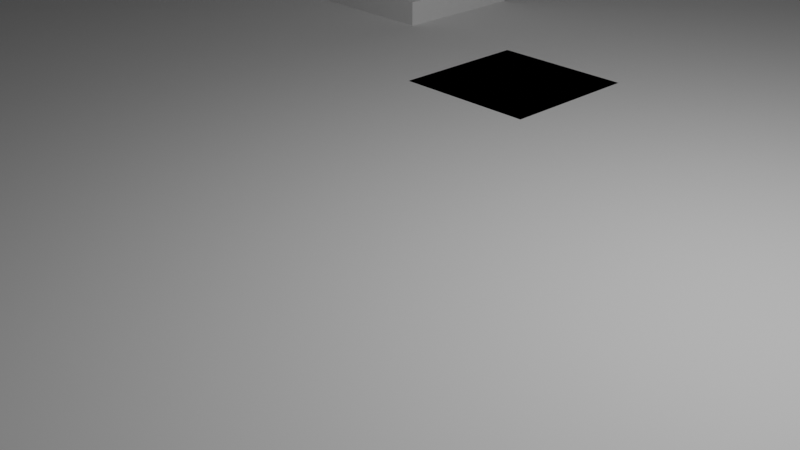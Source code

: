 # Source: Diorama.blend  (saved by Blender 4.2.66; exported with 4.5.12 LTS)
import bpy
from mathutils import Matrix  # noqa: F401  (used for matrix-valued properties, if any)

bpy.ops.wm.read_factory_settings(use_empty=True)
scene = bpy.context.scene
scene.name = 'Scene'

# ---- collections
col_collection = bpy.data.collections.new('Collection'); scene.collection.children.link(col_collection)

# ---- world
world_world = bpy.data.worlds.new('World'); scene.world = world_world
world_world.use_nodes = True; world_world.node_tree.nodes.clear()
_N = world_world.node_tree.nodes; _L = world_world.node_tree.links
n0 = _N.new('ShaderNodeOutputWorld'); n0.name = 'World Output'; n0.location = (300, 300)
n1 = _N.new('ShaderNodeBackground'); n1.name = 'Background'; n1.location = (10, 300)
n1.inputs[0].default_value = (0.05088, 0.05088, 0.05088, 1.0)
_L.new(n1.outputs[0], n0.inputs[0])
n0.is_active_output = True
world_world.color = (0.05088, 0.05088, 0.05088)
world_world.sun_shadow_jitter_overblur = 0.0

# ---- cameras
cam_camera = bpy.data.cameras.new('Camera')
cam_camera.clip_end = 100.0
cam_camera.ortho_scale = 7.314

# ---- lights
light_light = bpy.data.lights.new('Light', 'POINT')
light_light.energy = 1000.0
light_light.shadow_soft_size = 0.1

# ---- meshes
me_plane = bpy.data.meshes.new('Plane')
me_plane.from_pydata([(-1.0, -1.0, 0.0), (1.0, -1.0, 0.0), (-1.0, 1.0, 0.0), (1.0, 1.0, 0.0)], [], [(0, 1, 3, 2)])
_uv = me_plane.uv_layers.new(name='UVMap')
_uv.uv.foreach_set('vector', [0.0, 0.0, 1.0, 0.0, 1.0, 1.0, 0.0, 1.0])
me_plane.update()
me_plane_002 = bpy.data.meshes.new('Plane.002')
me_plane_002.from_pydata([(-1.0, 12.0, -4.371e-07), (1.0, 12.0, -4.371e-07), (-1.0, 0.3745, 2.734e-08), (1.0, 0.3745, 2.734e-08), (-1.0, 0.3745, 0.1501), (-1.0, 0.0, 0.1501), (1.0, 0.0, 0.1501), (1.0, 0.3745, 0.1501)], [], [(2, 3, 1, 0), (5, 6, 7, 4), (3, 2, 4, 7)])
_uv = me_plane_002.uv_layers.new(name='UVMap')
_uv.uv.foreach_set('vector', [0.0, 0.5, 1.0, 0.5, 1.0, 1.0, 0.0, 1.0, 0.0, 0.0, 1.0, 0.0, 1.0, 0.5, 0.0, 0.5, 1.0, 0.5, 0.0, 0.5, 0.0, 0.5, 1.0, 0.5])
me_plane_002.update()
me_plane_001 = bpy.data.meshes.new('Plane.001')
me_plane_001.from_pydata([(-1.0, 12.0, -7.232e-07), (1.0, 12.0, -4.371e-07), (-1.0, 0.3745, -2.247e-07), (1.0, 0.3745, 2.734e-08), (-1.15, 0.3745, 0.1492), (-1.15, -4.222e-11, 0.1492), (1.0, 0.0, 0.1501), (1.0, 0.3745, 0.1501), (-1.0, 12.0, -2.0), (-1.0, 0.3745, -2.0), (-1.15, 0.3745, -2.0), (-1.15, -9.399e-08, -2.0)], [], [(2, 3, 1, 0), (5, 6, 7, 4), (3, 2, 4, 7), (9, 2, 0, 8), (11, 5, 4, 10), (2, 9, 10, 4)])
_uv = me_plane_001.uv_layers.new(name='UVMap')
_uv.uv.foreach_set('vector', [0.0, 0.5, 1.0, 0.5, 1.0, 1.0, 0.0, 1.0, 0.0, 0.0, 1.0, 0.0, 1.0, 0.5, 0.0, 0.5, 1.0, 0.5, 0.0, 0.5, 0.0, 0.5, 1.0, 0.5, 0.0, 0.5, 1.0, 0.5, 1.0, 1.0, 0.0, 1.0, 0.0, 0.0, 1.0, 0.0, 1.0, 0.5, 0.0, 0.5, 1.0, 0.5, 0.0, 0.5, 0.0, 0.5, 1.0, 0.5])
me_plane_001.update()

# ---- objects
ob_light = bpy.data.objects.new('Light', light_light)
ob_camera = bpy.data.objects.new('Camera', cam_camera)
ob_plane = bpy.data.objects.new('Plane', me_plane)
ob_plane_001 = bpy.data.objects.new('Plane.001', me_plane)
ob_plane_002 = bpy.data.objects.new('Plane.002', me_plane)
ob_plane_003 = bpy.data.objects.new('Plane.003', me_plane)
ob_plane_004 = bpy.data.objects.new('Plane.004', me_plane)
ob_plane_005 = bpy.data.objects.new('Plane.005', me_plane)
ob_plane_006 = bpy.data.objects.new('Plane.006', me_plane)
ob_plane_007 = bpy.data.objects.new('Plane.007', me_plane)
ob_plane_008 = bpy.data.objects.new('Plane.008', me_plane)
ob_plane_009 = bpy.data.objects.new('Plane.009', me_plane)
ob_plane_010 = bpy.data.objects.new('Plane.010', me_plane)
ob_plane_011 = bpy.data.objects.new('Plane.011', me_plane)
ob_plane_012 = bpy.data.objects.new('Plane.012', me_plane)
ob_plane_013 = bpy.data.objects.new('Plane.013', me_plane)
ob_plane_014 = bpy.data.objects.new('Plane.014', me_plane)
ob_plane_015 = bpy.data.objects.new('Plane.015', me_plane)
ob_plane_016 = bpy.data.objects.new('Plane.016', me_plane)
ob_plane_017 = bpy.data.objects.new('Plane.017', me_plane)
ob_plane_018 = bpy.data.objects.new('Plane.018', me_plane)
ob_plane_019 = bpy.data.objects.new('Plane.019', me_plane)
ob_plane_020 = bpy.data.objects.new('Plane.020', me_plane)
ob_plane_021 = bpy.data.objects.new('Plane.021', me_plane)
ob_plane_022 = bpy.data.objects.new('Plane.022', me_plane)
ob_plane_023 = bpy.data.objects.new('Plane.023', me_plane)
ob_plane_024 = bpy.data.objects.new('Plane.024', me_plane)
ob_plane_025 = bpy.data.objects.new('Plane.025', me_plane)
ob_plane_026 = bpy.data.objects.new('Plane.026', me_plane)
ob_plane_027 = bpy.data.objects.new('Plane.027', me_plane)
ob_plane_028 = bpy.data.objects.new('Plane.028', me_plane)
ob_plane_029 = bpy.data.objects.new('Plane.029', me_plane)
ob_plane_030 = bpy.data.objects.new('Plane.030', me_plane)
ob_plane_031 = bpy.data.objects.new('Plane.031', me_plane)
ob_plane_032 = bpy.data.objects.new('Plane.032', me_plane)
ob_plane_033 = bpy.data.objects.new('Plane.033', me_plane)
ob_plane_034 = bpy.data.objects.new('Plane.034', me_plane)
ob_plane_035 = bpy.data.objects.new('Plane.035', me_plane)
ob_plane_036 = bpy.data.objects.new('Plane.036', me_plane)
ob_plane_037 = bpy.data.objects.new('Plane.037', me_plane)
ob_plane_038 = bpy.data.objects.new('Plane.038', me_plane)
ob_plane_039 = bpy.data.objects.new('Plane.039', me_plane)
ob_plane_040 = bpy.data.objects.new('Plane.040', me_plane)
ob_plane_041 = bpy.data.objects.new('Plane.041', me_plane)
ob_plane_042 = bpy.data.objects.new('Plane.042', me_plane)
ob_plane_043 = bpy.data.objects.new('Plane.043', me_plane)
ob_plane_044 = bpy.data.objects.new('Plane.044', me_plane)
ob_plane_045 = bpy.data.objects.new('Plane.045', me_plane)
ob_plane_046 = bpy.data.objects.new('Plane.046', me_plane)
ob_plane_047 = bpy.data.objects.new('Plane.047', me_plane)
ob_plane_048 = bpy.data.objects.new('Plane.048', me_plane)
ob_plane_049 = bpy.data.objects.new('Plane.049', me_plane)
ob_plane_050 = bpy.data.objects.new('Plane.050', me_plane)
ob_plane_056 = bpy.data.objects.new('Plane.056', me_plane)
ob_plane_059 = bpy.data.objects.new('Plane.059', me_plane)
ob_plane_051 = bpy.data.objects.new('Plane.051', me_plane)
ob_plane_052 = bpy.data.objects.new('Plane.052', me_plane)
ob_plane_053 = bpy.data.objects.new('Plane.053', me_plane)
ob_plane_054 = bpy.data.objects.new('Plane.054', me_plane)
ob_plane_055 = bpy.data.objects.new('Plane.055', me_plane)
ob_plane_060 = bpy.data.objects.new('Plane.060', me_plane)
ob_plane_061 = bpy.data.objects.new('Plane.061', me_plane)
ob_plane_062 = bpy.data.objects.new('Plane.062', me_plane)
ob_plane_063 = bpy.data.objects.new('Plane.063', me_plane)
ob_plane_064 = bpy.data.objects.new('Plane.064', me_plane)
ob_plane_065 = bpy.data.objects.new('Plane.065', me_plane)
ob_plane_066 = bpy.data.objects.new('Plane.066', me_plane)
ob_plane_067 = bpy.data.objects.new('Plane.067', me_plane)
ob_plane_069 = bpy.data.objects.new('Plane.069', me_plane)
ob_plane_057 = bpy.data.objects.new('Plane.057', me_plane)
ob_plane_058 = bpy.data.objects.new('Plane.058', me_plane)
ob_plane_068 = bpy.data.objects.new('Plane.068', me_plane)
ob_plane_070 = bpy.data.objects.new('Plane.070', me_plane)
ob_plane_071 = bpy.data.objects.new('Plane.071', me_plane)
ob_plane_072 = bpy.data.objects.new('Plane.072', me_plane)
ob_plane_073 = bpy.data.objects.new('Plane.073', me_plane)
ob_plane_074 = bpy.data.objects.new('Plane.074', me_plane)
ob_plane_075 = bpy.data.objects.new('Plane.075', me_plane)
ob_plane_076 = bpy.data.objects.new('Plane.076', me_plane)
ob_plane_077 = bpy.data.objects.new('Plane.077', me_plane)
ob_plane_078 = bpy.data.objects.new('Plane.078', me_plane)
ob_plane_079 = bpy.data.objects.new('Plane.079', me_plane)
ob_plane_081 = bpy.data.objects.new('Plane.081', me_plane_002)
ob_plane_082 = bpy.data.objects.new('Plane.082', me_plane_001)
ob_plane_080 = bpy.data.objects.new('Plane.080', me_plane)
ob_plane_083 = bpy.data.objects.new('Plane.083', me_plane)
ob_plane_084 = bpy.data.objects.new('Plane.084', me_plane)
ob_plane_085 = bpy.data.objects.new('Plane.085', me_plane)
ob_plane_086 = bpy.data.objects.new('Plane.086', me_plane)
ob_plane_087 = bpy.data.objects.new('Plane.087', me_plane)

# ---- transforms, parenting, visibility, modifiers, constraints
ob_light.location = (4.076, 1.005, 5.904)
ob_light.rotation_euler = (0.6503, 0.05522, 1.866)
ob_light.lock_rotations_4d = False
ob_light.empty_display_type = 'ARROWS'
ob_light.color = (0.0, 0.0, 0.0, 0.0)
ob_light.lineart.crease_threshold = 0.0
ob_camera.location = (7.359, -6.926, 4.958)
ob_camera.rotation_euler = (1.109, 0.0, 0.8149)
ob_camera.lock_rotations_4d = False
ob_camera.empty_display_type = 'ARROWS'
ob_camera.color = (0.0, 0.0, 0.0, 0.0)
ob_camera.display_type = 'WIRE'
ob_camera.lineart.crease_threshold = 0.0
ob_plane.location = (0.0, 0.0, 0.0)
ob_plane_001.location = (0.0, -2.0, 0.0)
ob_plane_002.location = (0.0, 2.0, 0.0)
ob_plane_003.location = (0.0, 4.0, 0.0)
ob_plane_004.location = (0.0, -4.0, 0.0)
ob_plane_005.location = (-2.0, 0.0, 0.0)
ob_plane_006.location = (-2.0, -2.0, 0.0)
ob_plane_007.location = (-2.0, 2.0, 0.0)
ob_plane_008.location = (-2.0, 4.0, 0.0)
ob_plane_009.location = (-2.0, -4.0, 0.0)
ob_plane_010.location = (2.0, 0.0, 0.0)
ob_plane_011.location = (2.0, -2.0, 0.0)
ob_plane_012.location = (2.0, 2.0, 0.0)
ob_plane_013.location = (2.0, 4.0, 0.0)
ob_plane_014.location = (2.0, -4.0, 0.0)
ob_plane_015.location = (-4.0, 0.0, 0.0)
ob_plane_016.location = (-4.0, -2.0, 0.0)
ob_plane_017.location = (-4.0, 2.0, 0.0)
ob_plane_018.location = (-4.0, 4.0, 0.0)
ob_plane_019.location = (-4.0, -4.0, 0.0)
ob_plane_020.location = (-6.0, 0.0, 0.0)
ob_plane_021.location = (-6.0, -2.0, 0.0)
ob_plane_022.location = (-6.0, 2.0, 0.0)
ob_plane_023.location = (-6.0, 4.0, 0.0)
ob_plane_024.location = (-6.0, -4.0, 0.0)
ob_plane_025.location = (4.0, 0.0, 0.0)
ob_plane_026.location = (4.0, -2.0, 0.0)
ob_plane_027.location = (4.0, 2.0, 0.0)
ob_plane_028.location = (4.0, 4.0, 0.0)
ob_plane_029.location = (4.0, -4.0, 0.0)
ob_plane_030.location = (6.0, 0.0, 0.0)
ob_plane_031.location = (6.0, -2.0, 0.0)
ob_plane_032.location = (6.0, 2.0, 0.0)
ob_plane_033.location = (6.0, 4.0, 0.0)
ob_plane_034.location = (6.0, -4.0, 0.0)
ob_plane_035.location = (-8.0, 0.0, 0.0)
ob_plane_036.location = (-8.0, -2.0, 0.0)
ob_plane_037.location = (-8.0, 2.0, 0.0)
ob_plane_038.location = (-8.0, 4.0, 0.0)
ob_plane_039.location = (-8.0, -4.0, 0.0)
ob_plane_040.location = (-2.0, 4.0, 0.0)
ob_plane_041.location = (0.0, 6.0, 0.0)
ob_plane_042.location = (2.0, 6.0, 0.0)
ob_plane_043.location = (4.0, 6.0, 0.0)
ob_plane_044.location = (6.0, 6.0, 0.0)
ob_plane_045.location = (-2.0, 6.0, 0.0)
ob_plane_046.location = (0.0, 8.0, 0.0)
ob_plane_047.location = (2.0, 8.0, 0.0)
ob_plane_048.location = (4.0, 8.0, 0.0)
ob_plane_049.location = (6.0, 8.0, 0.0)
ob_plane_050.location = (-2.0, 8.0, 0.0)
ob_plane_056.location = (-4.0, 6.0, 0.0)
ob_plane_059.location = (-4.0, 8.0, 0.0)
ob_plane_051.location = (0.0, -6.0, 0.0)
ob_plane_052.location = (-2.0, -6.0, 0.0)
ob_plane_053.location = (2.0, -6.0, 0.0)
ob_plane_054.location = (-4.0, -6.0, 0.0)
ob_plane_055.location = (-6.0, -6.0, 0.0)
ob_plane_060.location = (4.0, -6.0, 0.0)
ob_plane_061.location = (6.0, -6.0, 0.0)
ob_plane_062.location = (-8.0, -6.0, 0.0)
ob_plane_063.location = (-10.0, 0.0, 0.0)
ob_plane_064.location = (-10.0, -2.0, 0.0)
ob_plane_065.location = (-10.0, 2.0, 0.0)
ob_plane_066.location = (-10.0, 4.0, 0.0)
ob_plane_067.location = (-10.0, -4.0, 0.0)
ob_plane_069.location = (-10.0, -6.0, 0.0)
ob_plane_057.location = (8.0, 0.0, 0.0)
ob_plane_058.location = (8.0, -2.0, 0.0)
ob_plane_068.location = (10.0, 0.0, 0.0)
ob_plane_070.location = (10.0, -2.0, 0.0)
ob_plane_071.location = (0.0, -8.0, 0.0)
ob_plane_072.location = (-2.0, -8.0, 0.0)
ob_plane_073.location = (2.0, -8.0, 0.0)
ob_plane_074.location = (-4.0, -8.0, 0.0)
ob_plane_075.location = (-6.0, -8.0, 0.0)
ob_plane_076.location = (4.0, -8.0, 0.0)
ob_plane_077.location = (6.0, -8.0, 0.0)
ob_plane_078.location = (-8.0, -8.0, 0.0)
ob_plane_079.location = (-10.0, -8.0, 0.0)
ob_plane_081.location = (-8.0, 5.0, -1.146e-14)
ob_plane_081.rotation_euler = (1.571, 0.0, 0.0)
ob_plane_082.location = (-5.0, 6.0, -1.146e-14)
ob_plane_082.rotation_euler = (1.571, 0.0, 1.571)
ob_plane_080.location = (0.0, 10.0, 0.0)
ob_plane_083.location = (2.0, 10.0, 0.0)
ob_plane_084.location = (4.0, 10.0, 0.0)
ob_plane_085.location = (6.0, 10.0, 0.0)
ob_plane_086.location = (-2.0, 10.0, 0.0)
ob_plane_087.location = (-4.0, 10.0, 0.0)

# ---- collection membership
col_collection.objects.link(ob_light)
col_collection.objects.link(ob_camera)
col_collection.objects.link(ob_plane)
col_collection.objects.link(ob_plane_001)
col_collection.objects.link(ob_plane_002)
col_collection.objects.link(ob_plane_003)
col_collection.objects.link(ob_plane_004)
col_collection.objects.link(ob_plane_005)
col_collection.objects.link(ob_plane_006)
col_collection.objects.link(ob_plane_007)
col_collection.objects.link(ob_plane_008)
col_collection.objects.link(ob_plane_009)
col_collection.objects.link(ob_plane_010)
col_collection.objects.link(ob_plane_011)
col_collection.objects.link(ob_plane_012)
col_collection.objects.link(ob_plane_013)
col_collection.objects.link(ob_plane_014)
col_collection.objects.link(ob_plane_015)
col_collection.objects.link(ob_plane_016)
col_collection.objects.link(ob_plane_017)
col_collection.objects.link(ob_plane_018)
col_collection.objects.link(ob_plane_019)
col_collection.objects.link(ob_plane_020)
col_collection.objects.link(ob_plane_021)
col_collection.objects.link(ob_plane_022)
col_collection.objects.link(ob_plane_023)
col_collection.objects.link(ob_plane_024)
col_collection.objects.link(ob_plane_025)
col_collection.objects.link(ob_plane_026)
col_collection.objects.link(ob_plane_027)
col_collection.objects.link(ob_plane_028)
col_collection.objects.link(ob_plane_029)
col_collection.objects.link(ob_plane_030)
col_collection.objects.link(ob_plane_031)
col_collection.objects.link(ob_plane_032)
col_collection.objects.link(ob_plane_033)
col_collection.objects.link(ob_plane_034)
col_collection.objects.link(ob_plane_035)
col_collection.objects.link(ob_plane_036)
col_collection.objects.link(ob_plane_037)
col_collection.objects.link(ob_plane_038)
col_collection.objects.link(ob_plane_039)
col_collection.objects.link(ob_plane_040)
col_collection.objects.link(ob_plane_041)
col_collection.objects.link(ob_plane_042)
col_collection.objects.link(ob_plane_043)
col_collection.objects.link(ob_plane_044)
col_collection.objects.link(ob_plane_045)
col_collection.objects.link(ob_plane_046)
col_collection.objects.link(ob_plane_047)
col_collection.objects.link(ob_plane_048)
col_collection.objects.link(ob_plane_049)
col_collection.objects.link(ob_plane_050)
col_collection.objects.link(ob_plane_056)
col_collection.objects.link(ob_plane_059)
col_collection.objects.link(ob_plane_051)
col_collection.objects.link(ob_plane_052)
col_collection.objects.link(ob_plane_053)
col_collection.objects.link(ob_plane_054)
col_collection.objects.link(ob_plane_055)
col_collection.objects.link(ob_plane_060)
col_collection.objects.link(ob_plane_061)
col_collection.objects.link(ob_plane_062)
col_collection.objects.link(ob_plane_063)
col_collection.objects.link(ob_plane_064)
col_collection.objects.link(ob_plane_065)
col_collection.objects.link(ob_plane_066)
col_collection.objects.link(ob_plane_067)
col_collection.objects.link(ob_plane_069)
col_collection.objects.link(ob_plane_057)
col_collection.objects.link(ob_plane_058)
col_collection.objects.link(ob_plane_068)
col_collection.objects.link(ob_plane_070)
col_collection.objects.link(ob_plane_071)
col_collection.objects.link(ob_plane_072)
col_collection.objects.link(ob_plane_073)
col_collection.objects.link(ob_plane_074)
col_collection.objects.link(ob_plane_075)
col_collection.objects.link(ob_plane_076)
col_collection.objects.link(ob_plane_077)
col_collection.objects.link(ob_plane_078)
col_collection.objects.link(ob_plane_079)
col_collection.objects.link(ob_plane_081)
col_collection.objects.link(ob_plane_082)
col_collection.objects.link(ob_plane_080)
col_collection.objects.link(ob_plane_083)
col_collection.objects.link(ob_plane_084)
col_collection.objects.link(ob_plane_085)
col_collection.objects.link(ob_plane_086)
col_collection.objects.link(ob_plane_087)

# ---- scene / render settings (as saved in the file)
scene.camera = ob_camera
scene.frame_start = 1; scene.frame_end = 250; scene.frame_set(1)
scene.render.engine = 'BLENDER_EEVEE_NEXT'
bpy.context.view_layer.update()
